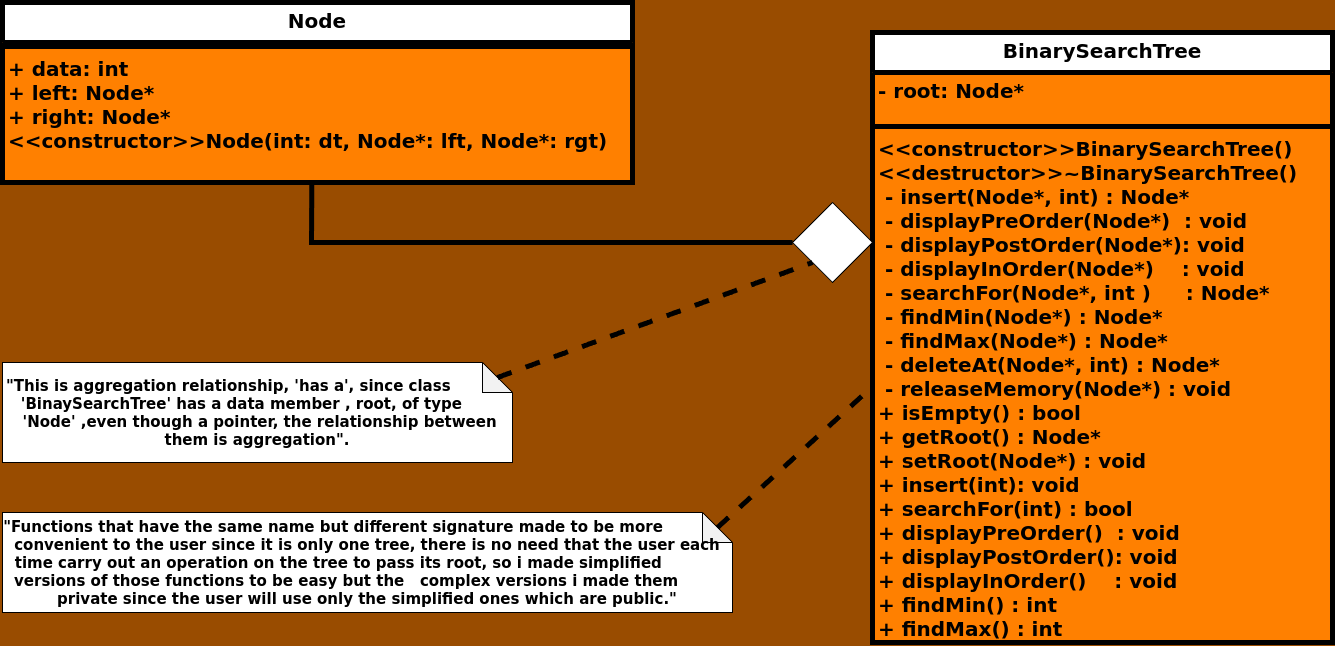

The diagram above was exported from draw.io. Its source (the exported page's mxGraphModel, read from the mxfile embedded in the PNG):
<mxGraphModel dx="1001" dy="744" grid="1" gridSize="10" guides="1" tooltips="1" connect="1" arrows="1" fold="1" page="1" pageScale="1" pageWidth="1169" pageHeight="827" background="#994C00" math="0" shadow="0">
  <root>
    <mxCell id="0" />
    <mxCell id="1" parent="0" />
    <mxCell id="4FuUIboJFUdb_MVVfVAE-1" value="&lt;font style=&quot;font-size: 20px;&quot;&gt;Node&lt;/font&gt;" style="swimlane;fontStyle=1;align=center;verticalAlign=top;childLayout=stackLayout;horizontal=1;startSize=40;horizontalStack=0;resizeParent=1;resizeParentMax=0;resizeLast=0;collapsible=1;marginBottom=0;whiteSpace=wrap;html=1;swimlaneFillColor=#FF8000;strokeWidth=5;" parent="1" vertex="1">
      <mxGeometry x="80" y="80" width="630" height="180" as="geometry" />
    </mxCell>
    <mxCell id="4FuUIboJFUdb_MVVfVAE-3" value="" style="line;strokeWidth=5;fillColor=none;align=left;verticalAlign=middle;spacingTop=-1;spacingLeft=3;spacingRight=3;rotatable=0;labelPosition=right;points=[];portConstraint=eastwest;strokeColor=inherit;" parent="4FuUIboJFUdb_MVVfVAE-1" vertex="1">
      <mxGeometry y="40" width="630" height="8" as="geometry" />
    </mxCell>
    <mxCell id="4FuUIboJFUdb_MVVfVAE-4" value="&lt;div&gt;&lt;b style=&quot;font-size: 20px; background-color: initial;&quot;&gt;+ data: int&lt;/b&gt;&lt;br&gt;&lt;/div&gt;&lt;div&gt;&lt;div&gt;&lt;span style=&quot;font-size: 20px;&quot;&gt;&lt;b&gt;+ left: Node*&lt;/b&gt;&lt;/span&gt;&lt;/div&gt;&lt;div&gt;&lt;span style=&quot;font-size: 20px;&quot;&gt;&lt;b&gt;+ right: Node*&lt;/b&gt;&lt;/span&gt;&lt;/div&gt;&lt;/div&gt;&lt;div&gt;&lt;div&gt;&lt;b style=&quot;font-size: 20px;&quot;&gt;&amp;lt;&amp;lt;constructor&amp;gt;&amp;gt;&lt;/b&gt;&lt;span style=&quot;font-size: 20px; font-weight: 700; text-align: center;&quot;&gt;Node&lt;/span&gt;&lt;b style=&quot;font-size: 20px;&quot;&gt;(int: dt, Node*: lft, Node*: rgt)&lt;/b&gt;&lt;/div&gt;&lt;/div&gt;&lt;div&gt;&lt;b style=&quot;font-size: 20px;&quot;&gt;&lt;br&gt;&lt;/b&gt;&lt;/div&gt;" style="text;strokeColor=none;fillColor=none;align=left;verticalAlign=top;spacingLeft=4;spacingRight=4;overflow=hidden;rotatable=0;points=[[0,0.5],[1,0.5]];portConstraint=eastwest;whiteSpace=wrap;html=1;" parent="4FuUIboJFUdb_MVVfVAE-1" vertex="1">
      <mxGeometry y="48" width="630" height="132" as="geometry" />
    </mxCell>
    <mxCell id="UAqqd5X9MCGJWomYFxPv-1" value="&lt;font style=&quot;font-size: 20px;&quot;&gt;BinarySearchTree&lt;/font&gt;" style="swimlane;fontStyle=1;align=center;verticalAlign=top;childLayout=stackLayout;horizontal=1;startSize=40;horizontalStack=0;resizeParent=1;resizeParentMax=0;resizeLast=0;collapsible=1;marginBottom=0;whiteSpace=wrap;html=1;swimlaneFillColor=#FF8000;strokeWidth=5;" parent="1" vertex="1">
      <mxGeometry x="950" y="110" width="460" height="610" as="geometry" />
    </mxCell>
    <mxCell id="UAqqd5X9MCGJWomYFxPv-2" value="&lt;span style=&quot;font-size: 20px;&quot;&gt;&lt;b&gt;- root: Node*&lt;/b&gt;&lt;/span&gt;" style="text;strokeColor=none;fillColor=none;align=left;verticalAlign=top;spacingLeft=4;spacingRight=4;overflow=hidden;rotatable=0;points=[[0,0.5],[1,0.5]];portConstraint=eastwest;whiteSpace=wrap;html=1;" parent="UAqqd5X9MCGJWomYFxPv-1" vertex="1">
      <mxGeometry y="40" width="460" height="50" as="geometry" />
    </mxCell>
    <mxCell id="UAqqd5X9MCGJWomYFxPv-3" value="" style="line;strokeWidth=5;fillColor=none;align=left;verticalAlign=middle;spacingTop=-1;spacingLeft=3;spacingRight=3;rotatable=0;labelPosition=right;points=[];portConstraint=eastwest;strokeColor=inherit;" parent="UAqqd5X9MCGJWomYFxPv-1" vertex="1">
      <mxGeometry y="90" width="460" height="8" as="geometry" />
    </mxCell>
    <mxCell id="UAqqd5X9MCGJWomYFxPv-4" value="&lt;div&gt;&lt;b style=&quot;font-size: 20px;&quot;&gt;&amp;lt;&amp;lt;constructor&amp;gt;&amp;gt;&lt;/b&gt;&lt;span style=&quot;font-size: 20px; font-weight: 700; text-align: center;&quot;&gt;BinarySearchTree&lt;/span&gt;&lt;b style=&quot;font-size: 20px;&quot;&gt;()&lt;/b&gt;&lt;/div&gt;&lt;div&gt;&lt;b style=&quot;font-size: 20px;&quot;&gt;&amp;lt;&amp;lt;destructor&amp;gt;&amp;gt;~BinarySearchTree()&lt;/b&gt;&lt;/div&gt;&lt;div&gt;&lt;span style=&quot;font-size: 20px;&quot;&gt;&lt;b&gt;&amp;nbsp;- insert(Node*, int) : Node*&lt;/b&gt;&lt;/span&gt;&lt;/div&gt;&lt;div&gt;&lt;span style=&quot;font-size: 20px;&quot;&gt;&lt;b&gt;&amp;nbsp;- displayPreOrder(Node*)&amp;nbsp; : void&lt;/b&gt;&lt;/span&gt;&lt;/div&gt;&lt;div&gt;&lt;b style=&quot;font-size: 20px;&quot;&gt;&amp;nbsp;- displayPostOrder(Node*): void&lt;/b&gt;&lt;span style=&quot;font-size: 20px;&quot;&gt;&lt;b&gt;&lt;br&gt;&lt;/b&gt;&lt;/span&gt;&lt;/div&gt;&lt;div&gt;&lt;b style=&quot;font-size: 20px;&quot;&gt;&amp;nbsp;- displayInOrder(Node*)&amp;nbsp; &amp;nbsp; : void&lt;/b&gt;&lt;b style=&quot;font-size: 20px;&quot;&gt;&lt;br&gt;&lt;/b&gt;&lt;/div&gt;&lt;div&gt;&lt;b style=&quot;font-size: 20px;&quot;&gt;&amp;nbsp;- searchFor(Node*, int )&amp;nbsp; &amp;nbsp; &amp;nbsp;: Node*&lt;/b&gt;&lt;/div&gt;&lt;div&gt;&lt;b style=&quot;font-size: 20px;&quot;&gt;&amp;nbsp;- findMin(Node*) : Node*&lt;/b&gt;&lt;/div&gt;&lt;div&gt;&lt;b style=&quot;font-size: 20px;&quot;&gt;&amp;nbsp;- findMax(Node*) : Node*&lt;/b&gt;&lt;/div&gt;&lt;div&gt;&lt;b style=&quot;font-size: 20px;&quot;&gt;&amp;nbsp;- deleteAt(Node*, int) : Node*&lt;/b&gt;&lt;/div&gt;&lt;div&gt;&lt;b style=&quot;font-size: 20px;&quot;&gt;&amp;nbsp;- releaseMemory(Node*) : void&lt;/b&gt;&lt;/div&gt;&lt;div&gt;&lt;b style=&quot;font-size: 20px;&quot;&gt;+ isEmpty() : bool&lt;/b&gt;&lt;/div&gt;&lt;div&gt;&lt;div&gt;&lt;b style=&quot;font-size: 20px;&quot;&gt;+ getRoot() : Node*&lt;/b&gt;&lt;/div&gt;&lt;div&gt;&lt;b style=&quot;font-size: 20px;&quot;&gt;+ setRoot(Node*) : void&lt;/b&gt;&lt;/div&gt;&lt;/div&gt;&lt;div&gt;&lt;b style=&quot;font-size: 20px;&quot;&gt;+ insert(int): void&lt;/b&gt;&lt;/div&gt;&lt;div&gt;&lt;b style=&quot;font-size: 20px;&quot;&gt;+ searchFor(int) : bool&lt;/b&gt;&lt;/div&gt;&lt;div&gt;&lt;div&gt;&lt;span style=&quot;font-size: 20px;&quot;&gt;&lt;b&gt;+ displayPreOrder()&amp;nbsp; : void&lt;/b&gt;&lt;/span&gt;&lt;/div&gt;&lt;div&gt;&lt;b style=&quot;font-size: 20px;&quot;&gt;+ displayPostOrder(): void&lt;/b&gt;&lt;span style=&quot;font-size: 20px;&quot;&gt;&lt;b&gt;&lt;br&gt;&lt;/b&gt;&lt;/span&gt;&lt;/div&gt;&lt;div&gt;&lt;b style=&quot;font-size: 20px;&quot;&gt;+ displayInOrder()&amp;nbsp; &amp;nbsp; : void&lt;/b&gt;&lt;/div&gt;&lt;/div&gt;&lt;div style=&quot;font-size: 20px;&quot;&gt;&lt;b&gt;&lt;font style=&quot;font-size: 20px;&quot;&gt;+ findMin() : int&lt;/font&gt;&lt;/b&gt;&lt;/div&gt;&lt;div style=&quot;font-size: 20px;&quot;&gt;&lt;b&gt;&lt;font style=&quot;font-size: 20px;&quot;&gt;+ findMax() : int&lt;/font&gt;&lt;/b&gt;&lt;/div&gt;" style="text;strokeColor=none;fillColor=none;align=left;verticalAlign=top;spacingLeft=4;spacingRight=4;overflow=hidden;rotatable=0;points=[[0,0.5],[1,0.5]];portConstraint=eastwest;whiteSpace=wrap;html=1;" parent="UAqqd5X9MCGJWomYFxPv-1" vertex="1">
      <mxGeometry y="98" width="460" height="512" as="geometry" />
    </mxCell>
    <mxCell id="UAqqd5X9MCGJWomYFxPv-5" value="" style="rhombus;whiteSpace=wrap;html=1;" parent="1" vertex="1">
      <mxGeometry x="870" y="280" width="80" height="80" as="geometry" />
    </mxCell>
    <mxCell id="UAqqd5X9MCGJWomYFxPv-6" value="" style="endArrow=none;html=1;rounded=0;entryX=0.491;entryY=0.995;entryDx=0;entryDy=0;entryPerimeter=0;exitX=0;exitY=0.5;exitDx=0;exitDy=0;strokeWidth=5;" parent="1" source="UAqqd5X9MCGJWomYFxPv-5" target="4FuUIboJFUdb_MVVfVAE-4" edge="1">
      <mxGeometry width="50" height="50" relative="1" as="geometry">
        <mxPoint x="400" y="540" as="sourcePoint" />
        <mxPoint x="450" y="490" as="targetPoint" />
        <Array as="points">
          <mxPoint x="389" y="320" />
        </Array>
      </mxGeometry>
    </mxCell>
    <mxCell id="UAqqd5X9MCGJWomYFxPv-7" value="&lt;b&gt;&lt;font style=&quot;font-size: 15px;&quot;&gt;&quot;Functions that have the same name but different signature made to be more&amp;nbsp; &amp;nbsp; &amp;nbsp; &amp;nbsp; &amp;nbsp; &amp;nbsp; &amp;nbsp; convenient to the user since it is only one tree, there is no need that the user each time carry out an operation on the tree to pass its root, so i made simplified&amp;nbsp; &amp;nbsp; &amp;nbsp; &amp;nbsp; &amp;nbsp; &amp;nbsp; &amp;nbsp;versions of those functions to be easy but the&amp;nbsp; &amp;nbsp;complex versions i made them&amp;nbsp; &amp;nbsp; &amp;nbsp; &amp;nbsp; &amp;nbsp; private since the user will use only the simplified ones which are public.&quot;&lt;/font&gt;&lt;/b&gt;" style="shape=note;whiteSpace=wrap;html=1;backgroundOutline=1;darkOpacity=0.05;align=center;" parent="1" vertex="1">
      <mxGeometry x="80" y="590" width="730" height="100" as="geometry" />
    </mxCell>
    <mxCell id="UAqqd5X9MCGJWomYFxPv-8" value="" style="endArrow=none;dashed=1;html=1;rounded=0;strokeWidth=5;entryX=0;entryY=0.5;entryDx=0;entryDy=0;exitX=0;exitY=0;exitDx=715;exitDy=15;exitPerimeter=0;" parent="1" source="UAqqd5X9MCGJWomYFxPv-7" edge="1" target="UAqqd5X9MCGJWomYFxPv-4">
      <mxGeometry width="50" height="50" relative="1" as="geometry">
        <mxPoint x="760" y="440" as="sourcePoint" />
        <mxPoint x="520" y="530" as="targetPoint" />
      </mxGeometry>
    </mxCell>
    <mxCell id="FZqOuO8zF9qKjK3_Em5x-3" value="&lt;font style=&quot;font-size: 15px;&quot;&gt;&lt;b&gt;&quot;This is aggregation relationship, 'has a', since class&amp;nbsp; &amp;nbsp; &amp;nbsp; &amp;nbsp; &amp;nbsp; &amp;nbsp; &amp;nbsp; &amp;nbsp;'BinaySearchTree' has a data member , root, of type&amp;nbsp; &amp;nbsp; &amp;nbsp; &amp;nbsp; &amp;nbsp; &amp;nbsp;'Node' ,even though a pointer, the relationship between them is aggregation&quot;.&lt;/b&gt;&lt;/font&gt;" style="shape=note;whiteSpace=wrap;html=1;backgroundOutline=1;darkOpacity=0.05;" vertex="1" parent="1">
      <mxGeometry x="80" y="440" width="510" height="100" as="geometry" />
    </mxCell>
    <mxCell id="FZqOuO8zF9qKjK3_Em5x-4" value="" style="endArrow=none;dashed=1;html=1;rounded=0;entryX=0;entryY=1;entryDx=0;entryDy=0;exitX=0;exitY=0;exitDx=495;exitDy=15;exitPerimeter=0;strokeWidth=5;" edge="1" parent="1" source="FZqOuO8zF9qKjK3_Em5x-3" target="UAqqd5X9MCGJWomYFxPv-5">
      <mxGeometry width="50" height="50" relative="1" as="geometry">
        <mxPoint x="740" y="410" as="sourcePoint" />
        <mxPoint x="790" y="360" as="targetPoint" />
      </mxGeometry>
    </mxCell>
  </root>
</mxGraphModel>